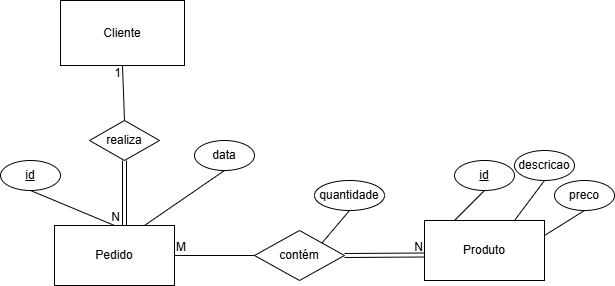

The diagram above was exported from draw.io. Its source (the exported page's mxGraphModel, read from the mxfile embedded in the PNG):
<mxGraphModel dx="1042" dy="570" grid="1" gridSize="10" guides="1" tooltips="1" connect="1" arrows="1" fold="1" page="1" pageScale="1" pageWidth="827" pageHeight="1169" math="0" shadow="0">
  <root>
    <mxCell id="0" />
    <mxCell id="1" parent="0" />
    <mxCell id="FRS4FDcvcDjI_x6h6hIM-1" value="Pedido" style="rounded=0;whiteSpace=wrap;html=1;" vertex="1" parent="1">
      <mxGeometry x="134" y="365" width="120" height="60" as="geometry" />
    </mxCell>
    <mxCell id="FRS4FDcvcDjI_x6h6hIM-2" value="Produto" style="rounded=0;whiteSpace=wrap;html=1;" vertex="1" parent="1">
      <mxGeometry x="504" y="360" width="120" height="60" as="geometry" />
    </mxCell>
    <mxCell id="FRS4FDcvcDjI_x6h6hIM-3" value="data" style="ellipse;whiteSpace=wrap;html=1;" vertex="1" parent="1">
      <mxGeometry x="274" y="280" width="60" height="30" as="geometry" />
    </mxCell>
    <mxCell id="FRS4FDcvcDjI_x6h6hIM-4" value="&lt;u&gt;id&lt;/u&gt;" style="ellipse;whiteSpace=wrap;html=1;" vertex="1" parent="1">
      <mxGeometry x="80" y="300" width="60" height="30" as="geometry" />
    </mxCell>
    <mxCell id="FRS4FDcvcDjI_x6h6hIM-5" value="contém" style="rhombus;whiteSpace=wrap;html=1;" vertex="1" parent="1">
      <mxGeometry x="334" y="370" width="90" height="50" as="geometry" />
    </mxCell>
    <mxCell id="FRS4FDcvcDjI_x6h6hIM-6" value="quantidade" style="ellipse;whiteSpace=wrap;html=1;" vertex="1" parent="1">
      <mxGeometry x="394" y="320" width="70" height="30" as="geometry" />
    </mxCell>
    <mxCell id="FRS4FDcvcDjI_x6h6hIM-7" value="&lt;u&gt;id&lt;/u&gt;" style="ellipse;whiteSpace=wrap;html=1;" vertex="1" parent="1">
      <mxGeometry x="534" y="300" width="60" height="30" as="geometry" />
    </mxCell>
    <mxCell id="FRS4FDcvcDjI_x6h6hIM-8" value="descricao" style="ellipse;whiteSpace=wrap;html=1;" vertex="1" parent="1">
      <mxGeometry x="594" y="290" width="60" height="30" as="geometry" />
    </mxCell>
    <mxCell id="FRS4FDcvcDjI_x6h6hIM-9" value="preco" style="ellipse;whiteSpace=wrap;html=1;" vertex="1" parent="1">
      <mxGeometry x="634" y="320" width="60" height="30" as="geometry" />
    </mxCell>
    <mxCell id="FRS4FDcvcDjI_x6h6hIM-10" value="" style="endArrow=none;html=1;rounded=0;exitX=0.5;exitY=0;exitDx=0;exitDy=0;entryX=0.5;entryY=1;entryDx=0;entryDy=0;" edge="1" parent="1" source="FRS4FDcvcDjI_x6h6hIM-1" target="FRS4FDcvcDjI_x6h6hIM-4">
      <mxGeometry width="50" height="50" relative="1" as="geometry">
        <mxPoint x="424" y="520" as="sourcePoint" />
        <mxPoint x="474" y="470" as="targetPoint" />
      </mxGeometry>
    </mxCell>
    <mxCell id="FRS4FDcvcDjI_x6h6hIM-12" value="" style="endArrow=none;html=1;rounded=0;entryX=0.5;entryY=1;entryDx=0;entryDy=0;exitX=0.75;exitY=0;exitDx=0;exitDy=0;" edge="1" parent="1" source="FRS4FDcvcDjI_x6h6hIM-1" target="FRS4FDcvcDjI_x6h6hIM-3">
      <mxGeometry width="50" height="50" relative="1" as="geometry">
        <mxPoint x="264" y="380" as="sourcePoint" />
        <mxPoint x="184" y="330" as="targetPoint" />
      </mxGeometry>
    </mxCell>
    <mxCell id="FRS4FDcvcDjI_x6h6hIM-13" value="" style="endArrow=none;html=1;rounded=0;exitX=0.25;exitY=0;exitDx=0;exitDy=0;entryX=0.5;entryY=1;entryDx=0;entryDy=0;" edge="1" parent="1" source="FRS4FDcvcDjI_x6h6hIM-2" target="FRS4FDcvcDjI_x6h6hIM-7">
      <mxGeometry width="50" height="50" relative="1" as="geometry">
        <mxPoint x="424" y="520" as="sourcePoint" />
        <mxPoint x="474" y="470" as="targetPoint" />
      </mxGeometry>
    </mxCell>
    <mxCell id="FRS4FDcvcDjI_x6h6hIM-14" value="" style="endArrow=none;html=1;rounded=0;exitX=0.75;exitY=0;exitDx=0;exitDy=0;entryX=0.5;entryY=1;entryDx=0;entryDy=0;" edge="1" parent="1" source="FRS4FDcvcDjI_x6h6hIM-2" target="FRS4FDcvcDjI_x6h6hIM-8">
      <mxGeometry width="50" height="50" relative="1" as="geometry">
        <mxPoint x="424" y="520" as="sourcePoint" />
        <mxPoint x="474" y="470" as="targetPoint" />
      </mxGeometry>
    </mxCell>
    <mxCell id="FRS4FDcvcDjI_x6h6hIM-15" value="" style="endArrow=none;html=1;rounded=0;exitX=1;exitY=0.25;exitDx=0;exitDy=0;entryX=0.5;entryY=1;entryDx=0;entryDy=0;" edge="1" parent="1" source="FRS4FDcvcDjI_x6h6hIM-2" target="FRS4FDcvcDjI_x6h6hIM-9">
      <mxGeometry width="50" height="50" relative="1" as="geometry">
        <mxPoint x="424" y="520" as="sourcePoint" />
        <mxPoint x="474" y="470" as="targetPoint" />
      </mxGeometry>
    </mxCell>
    <mxCell id="FRS4FDcvcDjI_x6h6hIM-16" value="" style="endArrow=none;html=1;rounded=0;exitX=1;exitY=0;exitDx=0;exitDy=0;entryX=0.5;entryY=1;entryDx=0;entryDy=0;" edge="1" parent="1" source="FRS4FDcvcDjI_x6h6hIM-5" target="FRS4FDcvcDjI_x6h6hIM-6">
      <mxGeometry width="50" height="50" relative="1" as="geometry">
        <mxPoint x="424" y="520" as="sourcePoint" />
        <mxPoint x="474" y="470" as="targetPoint" />
      </mxGeometry>
    </mxCell>
    <mxCell id="FRS4FDcvcDjI_x6h6hIM-17" value="" style="shape=link;html=1;rounded=0;exitX=1;exitY=0.5;exitDx=0;exitDy=0;entryX=0.5;entryY=0;entryDx=0;entryDy=0;" edge="1" parent="1" source="FRS4FDcvcDjI_x6h6hIM-5">
      <mxGeometry relative="1" as="geometry">
        <mxPoint x="344" y="394.5" as="sourcePoint" />
        <mxPoint x="504" y="394.5" as="targetPoint" />
      </mxGeometry>
    </mxCell>
    <mxCell id="FRS4FDcvcDjI_x6h6hIM-18" value="N" style="resizable=0;html=1;whiteSpace=wrap;align=right;verticalAlign=bottom;" connectable="0" vertex="1" parent="FRS4FDcvcDjI_x6h6hIM-17">
      <mxGeometry x="1" relative="1" as="geometry" />
    </mxCell>
    <mxCell id="FRS4FDcvcDjI_x6h6hIM-19" value="" style="endArrow=none;html=1;rounded=0;exitX=0;exitY=0.5;exitDx=0;exitDy=0;entryX=1;entryY=0.5;entryDx=0;entryDy=0;" edge="1" parent="1" source="FRS4FDcvcDjI_x6h6hIM-5" target="FRS4FDcvcDjI_x6h6hIM-1">
      <mxGeometry relative="1" as="geometry">
        <mxPoint x="664" y="490" as="sourcePoint" />
        <mxPoint x="284" y="390" as="targetPoint" />
      </mxGeometry>
    </mxCell>
    <mxCell id="FRS4FDcvcDjI_x6h6hIM-21" value="M" style="resizable=0;html=1;whiteSpace=wrap;align=right;verticalAlign=bottom;" connectable="0" vertex="1" parent="1">
      <mxGeometry x="522.9984375457748" y="406.50000976533886" as="geometry">
        <mxPoint x="-256" y="-12" as="offset" />
      </mxGeometry>
    </mxCell>
    <mxCell id="FRS4FDcvcDjI_x6h6hIM-22" value="Cliente" style="whiteSpace=wrap;html=1;align=center;" vertex="1" parent="1">
      <mxGeometry x="140" y="140" width="124" height="65" as="geometry" />
    </mxCell>
    <mxCell id="FRS4FDcvcDjI_x6h6hIM-23" value="realiza" style="shape=rhombus;perimeter=rhombusPerimeter;whiteSpace=wrap;html=1;align=center;" vertex="1" parent="1">
      <mxGeometry x="169" y="260" width="70" height="40" as="geometry" />
    </mxCell>
    <mxCell id="FRS4FDcvcDjI_x6h6hIM-24" value="" style="shape=link;html=1;rounded=0;exitX=0.5;exitY=1;exitDx=0;exitDy=0;entryX=0.5;entryY=0;entryDx=0;entryDy=0;" edge="1" parent="1" source="FRS4FDcvcDjI_x6h6hIM-23">
      <mxGeometry relative="1" as="geometry">
        <mxPoint x="299" y="230" as="sourcePoint" />
        <mxPoint x="204" y="365" as="targetPoint" />
      </mxGeometry>
    </mxCell>
    <mxCell id="FRS4FDcvcDjI_x6h6hIM-25" value="N" style="resizable=0;html=1;whiteSpace=wrap;align=right;verticalAlign=bottom;" connectable="0" vertex="1" parent="FRS4FDcvcDjI_x6h6hIM-24">
      <mxGeometry x="1" relative="1" as="geometry">
        <mxPoint x="-3" as="offset" />
      </mxGeometry>
    </mxCell>
    <mxCell id="FRS4FDcvcDjI_x6h6hIM-26" value="" style="endArrow=none;html=1;rounded=0;entryX=0.5;entryY=1;entryDx=0;entryDy=0;exitX=0.5;exitY=0;exitDx=0;exitDy=0;" edge="1" parent="1" source="FRS4FDcvcDjI_x6h6hIM-23" target="FRS4FDcvcDjI_x6h6hIM-22">
      <mxGeometry relative="1" as="geometry">
        <mxPoint x="299" y="330" as="sourcePoint" />
        <mxPoint x="459" y="330" as="targetPoint" />
      </mxGeometry>
    </mxCell>
    <mxCell id="FRS4FDcvcDjI_x6h6hIM-27" value="1" style="resizable=0;html=1;whiteSpace=wrap;align=right;verticalAlign=bottom;" connectable="0" vertex="1" parent="FRS4FDcvcDjI_x6h6hIM-26">
      <mxGeometry x="1" relative="1" as="geometry">
        <mxPoint y="16" as="offset" />
      </mxGeometry>
    </mxCell>
  </root>
</mxGraphModel>